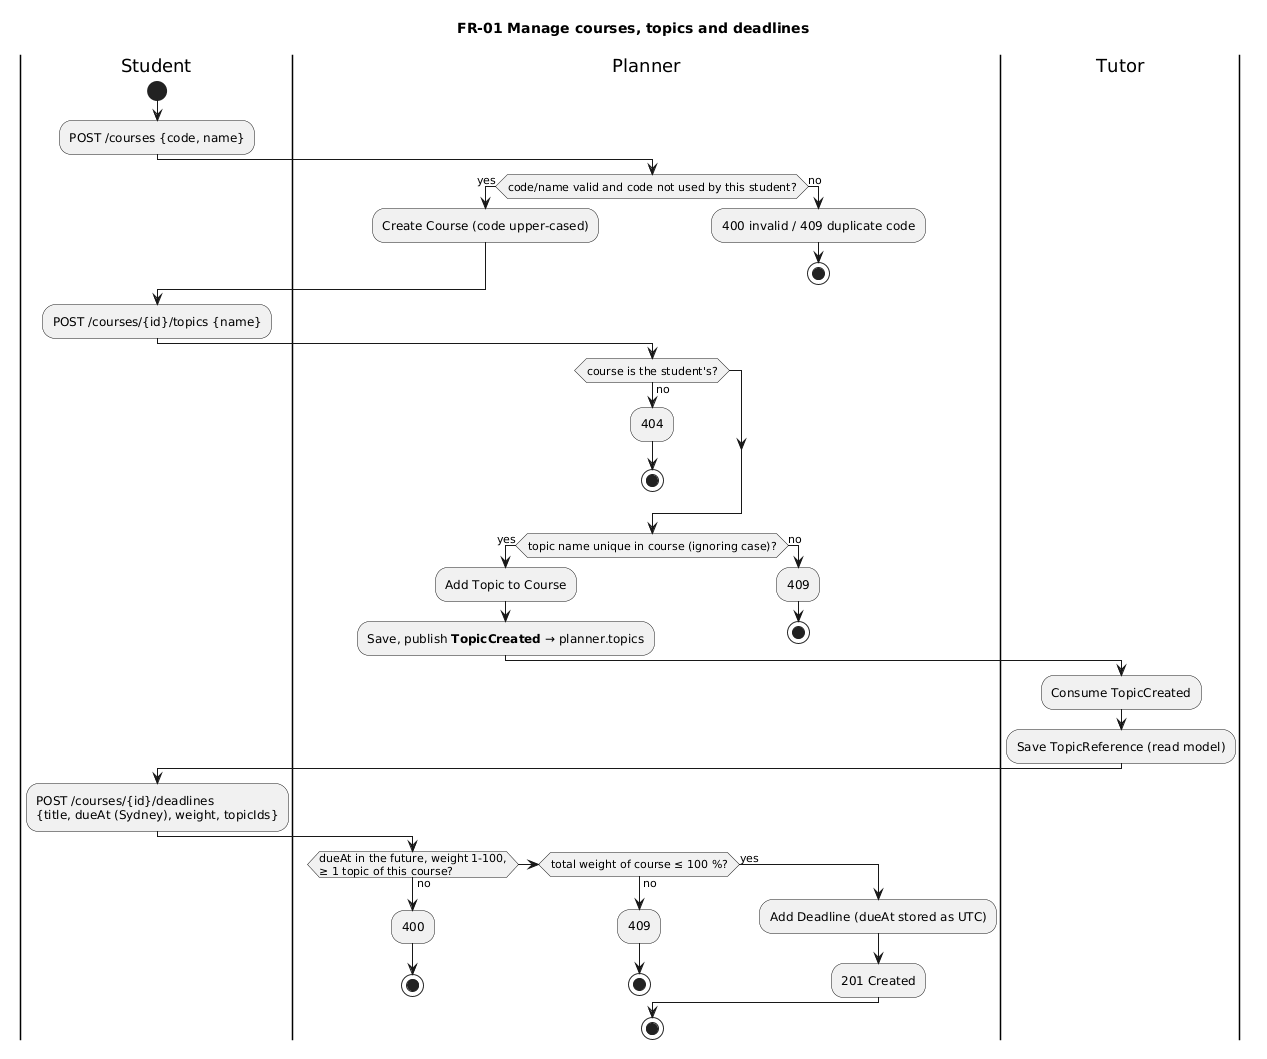

The diagram above was rendered by PlantUML. Its source (embedded in the PNG):
@startuml
' Origin: drafted with AI assistance (Claude Code) from FR-01 in docs/02-requirements.md; reviewed by the author.
title FR-01 Manage courses, topics and deadlines
|Student|
start
:POST /courses {code, name};
|Planner|
if (code/name valid and code not used by this student?) then (yes)
  :Create Course (code upper-cased);
else (no)
  :400 invalid / 409 duplicate code;
  stop
endif
|Student|
:POST /courses/{id}/topics {name};
|Planner|
if (course is the student's?) then (no)
  :404;
  stop
endif
if (topic name unique in course (ignoring case)?) then (yes)
  :Add Topic to Course;
  :Save, publish **TopicCreated** → planner.topics;
else (no)
  :409;
  stop
endif
|Tutor|
:Consume TopicCreated;
:Save TopicReference (read model);
|Student|
:POST /courses/{id}/deadlines\n{title, dueAt (Sydney), weight, topicIds};
|Planner|
if (dueAt in the future, weight 1-100,\n≥ 1 topic of this course?) then (no)
  :400;
  stop
elseif (total weight of course ≤ 100 %?) then (no)
  :409;
  stop
else (yes)
  :Add Deadline (dueAt stored as UTC);
  :201 Created;
endif
stop
@enduml